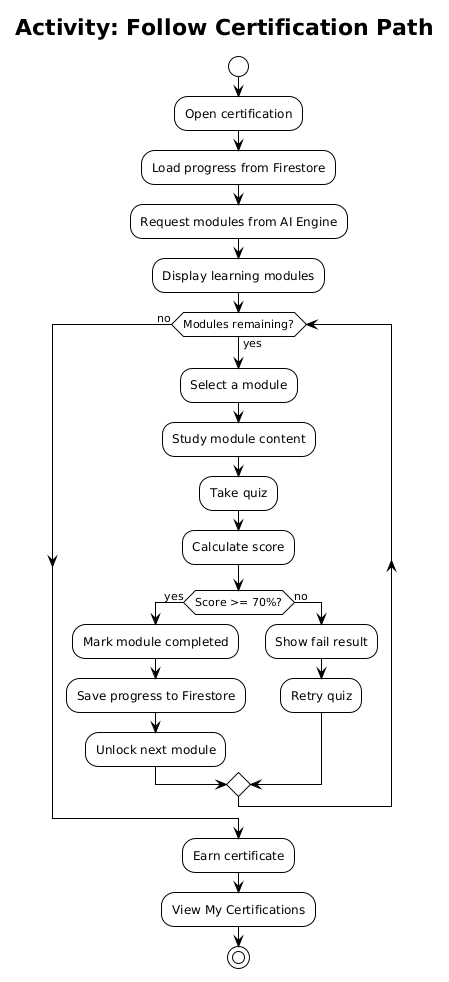

The diagram above was rendered by PlantUML. Its source (embedded in the PNG):
@startuml activity-certification-path
!theme plain
skinparam shadowing false
title Activity: Follow Certification Path

start
:Open certification;
:Load progress from Firestore;
:Request modules from AI Engine;
:Display learning modules;

while (Modules remaining?) is (yes)
  :Select a module;
  :Study module content;
  :Take quiz;
  :Calculate score;

  if (Score >= 70%?) then (yes)
    :Mark module completed;
    :Save progress to Firestore;
    :Unlock next module;
  else (no)
    :Show fail result;
    :Retry quiz;
  endif
endwhile (no)

:Earn certificate;
:View My Certifications;

stop
@enduml